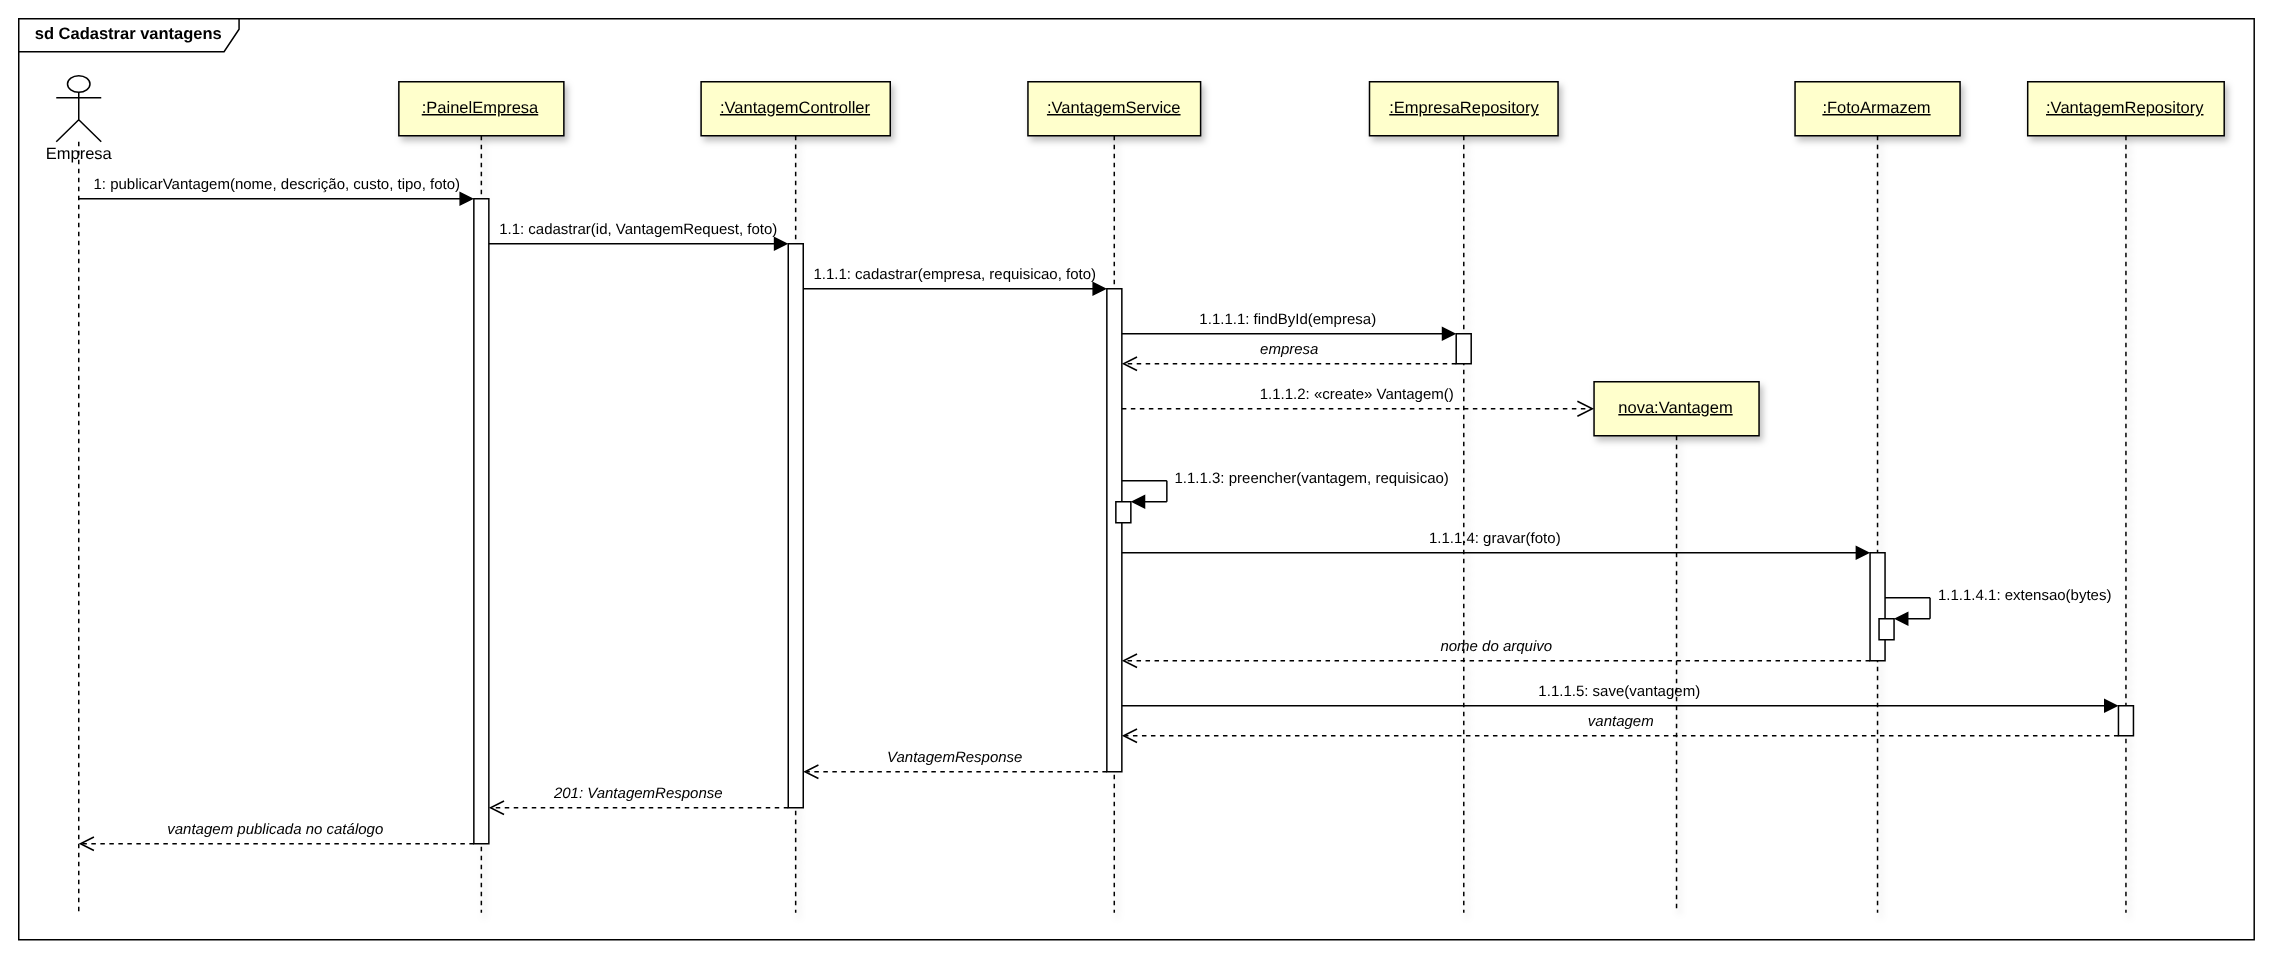

The diagram above was exported from draw.io. Its source (the exported page's mxGraphModel, read from the mxfile embedded in the PNG):
<mxGraphModel dx="0" dy="0" grid="0" gridSize="10" guides="1" tooltips="1" connect="1" arrows="1" fold="1" page="0" pageScale="1" math="0" shadow="0">
  <root>
    <mxCell id="0" />
    <mxCell id="1" parent="0" />
    <mxCell id="seq5-2" value="sd Cadastrar vantagens" style="shape=umlFrame;whiteSpace=wrap;html=1;pointerEvents=0;width=146.875;height=22;fontSize=11;fontStyle=1;fillColor=none;swimlaneFillColor=none;" vertex="1" parent="1">
      <mxGeometry x="20.0" y="8.0" width="1490.3" height="614.0" as="geometry" />
    </mxCell>
    <mxCell id="seq5-3" value="" style="shape=umlLifeline;participant=umlActor;perimeter=lifelinePerimeter;whiteSpace=wrap;html=1;container=0;collapsible=0;recursiveResize=0;outlineConnect=0;size=44;fontSize=11;verticalAlign=top;labelPosition=center;verticalLabelPosition=top;align=center;spacingBottom=2;fillColor=#FFFFFF;" vertex="1" parent="1">
      <mxGeometry x="45.0" y="46.0" width="30.0" height="558.0" as="geometry" />
    </mxCell>
    <mxCell id="seq5-4" value="Empresa" style="text;html=1;align=center;verticalAlign=top;fontSize=11;resizable=0;points=[];" vertex="1" parent="1">
      <mxGeometry x="32.0" y="86.0" width="56.0" height="16.0" as="geometry" />
    </mxCell>
    <mxCell id="seq5-5" value="&lt;u&gt;:PainelEmpresa&lt;/u&gt;" style="shape=umlLifeline;perimeter=lifelinePerimeter;whiteSpace=wrap;html=1;container=0;collapsible=0;recursiveResize=0;outlineConnect=0;size=36;fillColor=#FFFFCC;strokeColor=#000000;shadow=1;fontSize=11;" vertex="1" parent="1">
      <mxGeometry x="273.4" y="50.0" width="110.0" height="554.0" as="geometry" />
    </mxCell>
    <mxCell id="seq5-6" value="&lt;u&gt;:VantagemController&lt;/u&gt;" style="shape=umlLifeline;perimeter=lifelinePerimeter;whiteSpace=wrap;html=1;container=0;collapsible=0;recursiveResize=0;outlineConnect=0;size=36;fillColor=#FFFFCC;strokeColor=#000000;shadow=1;fontSize=11;" vertex="1" parent="1">
      <mxGeometry x="474.9" y="50.0" width="126.1" height="554.0" as="geometry" />
    </mxCell>
    <mxCell id="seq5-7" value="&lt;u&gt;:VantagemService&lt;/u&gt;" style="shape=umlLifeline;perimeter=lifelinePerimeter;whiteSpace=wrap;html=1;container=0;collapsible=0;recursiveResize=0;outlineConnect=0;size=36;fillColor=#FFFFCC;strokeColor=#000000;shadow=1;fontSize=11;" vertex="1" parent="1">
      <mxGeometry x="692.8" y="50.0" width="115.1" height="554.0" as="geometry" />
    </mxCell>
    <mxCell id="seq5-8" value="&lt;u&gt;:EmpresaRepository&lt;/u&gt;" style="shape=umlLifeline;perimeter=lifelinePerimeter;whiteSpace=wrap;html=1;container=0;collapsible=0;recursiveResize=0;outlineConnect=0;size=36;fillColor=#FFFFCC;strokeColor=#000000;shadow=1;fontSize=11;" vertex="1" parent="1">
      <mxGeometry x="920.5" y="50.0" width="125.7" height="554.0" as="geometry" />
    </mxCell>
    <mxCell id="seq5-9" value="&lt;u&gt;nova:Vantagem&lt;/u&gt;" style="shape=umlLifeline;perimeter=lifelinePerimeter;whiteSpace=wrap;html=1;container=0;collapsible=0;recursiveResize=0;outlineConnect=0;size=36;fillColor=#FFFFCC;strokeColor=#000000;shadow=1;fontSize=11;" vertex="1" parent="1">
      <mxGeometry x="1070.2" y="250.0" width="110.0" height="354.0" as="geometry" />
    </mxCell>
    <mxCell id="seq5-10" value="&lt;u&gt;:FotoArmazem&lt;/u&gt;" style="shape=umlLifeline;perimeter=lifelinePerimeter;whiteSpace=wrap;html=1;container=0;collapsible=0;recursiveResize=0;outlineConnect=0;size=36;fillColor=#FFFFCC;strokeColor=#000000;shadow=1;fontSize=11;" vertex="1" parent="1">
      <mxGeometry x="1204.2" y="50.0" width="110.0" height="554.0" as="geometry" />
    </mxCell>
    <mxCell id="seq5-11" value="&lt;u&gt;:VantagemRepository&lt;/u&gt;" style="shape=umlLifeline;perimeter=lifelinePerimeter;whiteSpace=wrap;html=1;container=0;collapsible=0;recursiveResize=0;outlineConnect=0;size=36;fillColor=#FFFFCC;strokeColor=#000000;shadow=1;fontSize=11;" vertex="1" parent="1">
      <mxGeometry x="1359.3" y="50.0" width="131.0" height="554.0" as="geometry" />
    </mxCell>
    <mxCell id="seq5-12" value="" style="html=1;points=[];perimeter=orthogonalPerimeter;outlineConnect=0;fillColor=#FFFFFF;strokeColor=#000000;" vertex="1" parent="1">
      <mxGeometry x="323.4" y="128.0" width="10.0" height="430.0" as="geometry" />
    </mxCell>
    <mxCell id="seq5-13" value="" style="html=1;points=[];perimeter=orthogonalPerimeter;outlineConnect=0;fillColor=#FFFFFF;strokeColor=#000000;" vertex="1" parent="1">
      <mxGeometry x="533.0" y="158.0" width="10.0" height="376.0" as="geometry" />
    </mxCell>
    <mxCell id="seq5-14" value="" style="html=1;points=[];perimeter=orthogonalPerimeter;outlineConnect=0;fillColor=#FFFFFF;strokeColor=#000000;" vertex="1" parent="1">
      <mxGeometry x="745.4" y="188.0" width="10.0" height="322.0" as="geometry" />
    </mxCell>
    <mxCell id="seq5-15" value="" style="html=1;points=[];perimeter=orthogonalPerimeter;outlineConnect=0;fillColor=#FFFFFF;strokeColor=#000000;" vertex="1" parent="1">
      <mxGeometry x="751.4" y="330.0" width="10.0" height="14.0" as="geometry" />
    </mxCell>
    <mxCell id="seq5-16" value="" style="html=1;points=[];perimeter=orthogonalPerimeter;outlineConnect=0;fillColor=#FFFFFF;strokeColor=#000000;" vertex="1" parent="1">
      <mxGeometry x="978.3" y="218.0" width="10.0" height="20.0" as="geometry" />
    </mxCell>
    <mxCell id="seq5-17" value="" style="html=1;points=[];perimeter=orthogonalPerimeter;outlineConnect=0;fillColor=#FFFFFF;strokeColor=#000000;" vertex="1" parent="1">
      <mxGeometry x="1254.2" y="364.0" width="10.0" height="72.0" as="geometry" />
    </mxCell>
    <mxCell id="seq5-18" value="" style="html=1;points=[];perimeter=orthogonalPerimeter;outlineConnect=0;fillColor=#FFFFFF;strokeColor=#000000;" vertex="1" parent="1">
      <mxGeometry x="1260.2" y="408.0" width="10.0" height="14.0" as="geometry" />
    </mxCell>
    <mxCell id="seq5-19" value="" style="html=1;points=[];perimeter=orthogonalPerimeter;outlineConnect=0;fillColor=#FFFFFF;strokeColor=#000000;" vertex="1" parent="1">
      <mxGeometry x="1419.8" y="466.0" width="10.0" height="20.0" as="geometry" />
    </mxCell>
    <mxCell id="seq5-20" value="1: publicarVantagem(nome, descrição, custo, tipo, foto)" style="html=1;verticalAlign=bottom;endArrow=block;endFill=1;endSize=7;rounded=0;fontSize=10;labelBackgroundColor=none;" edge="1" parent="1">
      <mxGeometry relative="1" as="geometry">
        <mxPoint x="60.0" y="128.0" as="sourcePoint" />
        <mxPoint x="323.4" y="128.0" as="targetPoint" />
      </mxGeometry>
    </mxCell>
    <mxCell id="seq5-21" value="1.1: cadastrar(id, VantagemRequest, foto)" style="html=1;verticalAlign=bottom;endArrow=block;endFill=1;endSize=7;rounded=0;fontSize=10;labelBackgroundColor=none;" edge="1" parent="1">
      <mxGeometry relative="1" as="geometry">
        <mxPoint x="333.4" y="158.0" as="sourcePoint" />
        <mxPoint x="533.0" y="158.0" as="targetPoint" />
      </mxGeometry>
    </mxCell>
    <mxCell id="seq5-22" value="1.1.1: cadastrar(empresa, requisicao, foto)" style="html=1;verticalAlign=bottom;endArrow=block;endFill=1;endSize=7;rounded=0;fontSize=10;labelBackgroundColor=none;" edge="1" parent="1">
      <mxGeometry relative="1" as="geometry">
        <mxPoint x="543.0" y="188.0" as="sourcePoint" />
        <mxPoint x="745.4" y="188.0" as="targetPoint" />
      </mxGeometry>
    </mxCell>
    <mxCell id="seq5-23" value="1.1.1.1: findById(empresa)" style="html=1;verticalAlign=bottom;endArrow=block;endFill=1;endSize=7;rounded=0;fontSize=10;labelBackgroundColor=none;" edge="1" parent="1">
      <mxGeometry relative="1" as="geometry">
        <mxPoint x="755.4" y="218.0" as="sourcePoint" />
        <mxPoint x="978.3" y="218.0" as="targetPoint" />
      </mxGeometry>
    </mxCell>
    <mxCell id="seq5-24" value="empresa" style="html=1;verticalAlign=bottom;endArrow=open;endFill=0;endSize=8;dashed=1;rounded=0;fontSize=10;labelBackgroundColor=none;fontStyle=2;" edge="1" parent="1">
      <mxGeometry relative="1" as="geometry">
        <mxPoint x="978.3" y="238.0" as="sourcePoint" />
        <mxPoint x="755.4" y="238.0" as="targetPoint" />
      </mxGeometry>
    </mxCell>
    <mxCell id="seq5-25" value="1.1.1.2: «create» Vantagem()" style="html=1;verticalAlign=bottom;endArrow=open;endFill=0;endSize=9;dashed=1;rounded=0;fontSize=10;labelBackgroundColor=none;" edge="1" parent="1">
      <mxGeometry relative="1" as="geometry">
        <mxPoint x="755.4" y="268.0" as="sourcePoint" />
        <mxPoint x="1070.2" y="268.0" as="targetPoint" />
      </mxGeometry>
    </mxCell>
    <mxCell id="seq5-26" value="1.1.1.4: gravar(foto)" style="html=1;verticalAlign=bottom;endArrow=block;endFill=1;endSize=7;rounded=0;fontSize=10;labelBackgroundColor=none;" edge="1" parent="1">
      <mxGeometry relative="1" as="geometry">
        <mxPoint x="755.4" y="364.0" as="sourcePoint" />
        <mxPoint x="1254.2" y="364.0" as="targetPoint" />
      </mxGeometry>
    </mxCell>
    <mxCell id="seq5-27" value="nome do arquivo" style="html=1;verticalAlign=bottom;endArrow=open;endFill=0;endSize=8;dashed=1;rounded=0;fontSize=10;labelBackgroundColor=none;fontStyle=2;" edge="1" parent="1">
      <mxGeometry relative="1" as="geometry">
        <mxPoint x="1254.2" y="436.0" as="sourcePoint" />
        <mxPoint x="755.4" y="436.0" as="targetPoint" />
      </mxGeometry>
    </mxCell>
    <mxCell id="seq5-28" value="1.1.1.5: save(vantagem)" style="html=1;verticalAlign=bottom;endArrow=block;endFill=1;endSize=7;rounded=0;fontSize=10;labelBackgroundColor=none;" edge="1" parent="1">
      <mxGeometry relative="1" as="geometry">
        <mxPoint x="755.4" y="466.0" as="sourcePoint" />
        <mxPoint x="1419.8" y="466.0" as="targetPoint" />
      </mxGeometry>
    </mxCell>
    <mxCell id="seq5-29" value="vantagem" style="html=1;verticalAlign=bottom;endArrow=open;endFill=0;endSize=8;dashed=1;rounded=0;fontSize=10;labelBackgroundColor=none;fontStyle=2;" edge="1" parent="1">
      <mxGeometry relative="1" as="geometry">
        <mxPoint x="1419.8" y="486.0" as="sourcePoint" />
        <mxPoint x="755.4" y="486.0" as="targetPoint" />
      </mxGeometry>
    </mxCell>
    <mxCell id="seq5-30" value="VantagemResponse" style="html=1;verticalAlign=bottom;endArrow=open;endFill=0;endSize=8;dashed=1;rounded=0;fontSize=10;labelBackgroundColor=none;fontStyle=2;" edge="1" parent="1">
      <mxGeometry relative="1" as="geometry">
        <mxPoint x="745.4" y="510.0" as="sourcePoint" />
        <mxPoint x="543.0" y="510.0" as="targetPoint" />
      </mxGeometry>
    </mxCell>
    <mxCell id="seq5-31" value="201: VantagemResponse" style="html=1;verticalAlign=bottom;endArrow=open;endFill=0;endSize=8;dashed=1;rounded=0;fontSize=10;labelBackgroundColor=none;fontStyle=2;" edge="1" parent="1">
      <mxGeometry relative="1" as="geometry">
        <mxPoint x="533.0" y="534.0" as="sourcePoint" />
        <mxPoint x="333.4" y="534.0" as="targetPoint" />
      </mxGeometry>
    </mxCell>
    <mxCell id="seq5-32" value="vantagem publicada no catálogo" style="html=1;verticalAlign=bottom;endArrow=open;endFill=0;endSize=8;dashed=1;rounded=0;fontSize=10;labelBackgroundColor=none;fontStyle=2;" edge="1" parent="1">
      <mxGeometry relative="1" as="geometry">
        <mxPoint x="323.4" y="558.0" as="sourcePoint" />
        <mxPoint x="60.0" y="558.0" as="targetPoint" />
      </mxGeometry>
    </mxCell>
    <mxCell id="seq5-33" value="" style="html=1;endArrow=none;rounded=0;" edge="1" parent="1">
      <mxGeometry relative="1" as="geometry">
        <mxPoint x="755.4" y="316.0" as="sourcePoint" />
        <mxPoint x="785.4" y="316.0" as="targetPoint" />
      </mxGeometry>
    </mxCell>
    <mxCell id="seq5-34" value="" style="html=1;endArrow=none;rounded=0;" edge="1" parent="1">
      <mxGeometry relative="1" as="geometry">
        <mxPoint x="785.4" y="316.0" as="sourcePoint" />
        <mxPoint x="785.4" y="330.0" as="targetPoint" />
      </mxGeometry>
    </mxCell>
    <mxCell id="seq5-35" value="" style="html=1;endArrow=block;endFill=1;endSize=7;rounded=0;fontSize=10;labelBackgroundColor=none;" edge="1" parent="1">
      <mxGeometry relative="1" as="geometry">
        <mxPoint x="785.4" y="330.0" as="sourcePoint" />
        <mxPoint x="761.4" y="330.0" as="targetPoint" />
      </mxGeometry>
    </mxCell>
    <mxCell id="seq5-36" value="1.1.1.3: preencher(vantagem, requisicao)" style="text;html=1;align=left;verticalAlign=middle;fontSize=10;resizable=0;points=[];" vertex="1" parent="1">
      <mxGeometry x="789.4" y="307.0" width="190.9" height="16.0" as="geometry" />
    </mxCell>
    <mxCell id="seq5-37" value="" style="html=1;endArrow=none;rounded=0;" edge="1" parent="1">
      <mxGeometry relative="1" as="geometry">
        <mxPoint x="1264.2" y="394.0" as="sourcePoint" />
        <mxPoint x="1294.2" y="394.0" as="targetPoint" />
      </mxGeometry>
    </mxCell>
    <mxCell id="seq5-38" value="" style="html=1;endArrow=none;rounded=0;" edge="1" parent="1">
      <mxGeometry relative="1" as="geometry">
        <mxPoint x="1294.2" y="394.0" as="sourcePoint" />
        <mxPoint x="1294.2" y="408.0" as="targetPoint" />
      </mxGeometry>
    </mxCell>
    <mxCell id="seq5-39" value="" style="html=1;endArrow=block;endFill=1;endSize=7;rounded=0;fontSize=10;labelBackgroundColor=none;" edge="1" parent="1">
      <mxGeometry relative="1" as="geometry">
        <mxPoint x="1294.2" y="408.0" as="sourcePoint" />
        <mxPoint x="1270.2" y="408.0" as="targetPoint" />
      </mxGeometry>
    </mxCell>
    <mxCell id="seq5-40" value="1.1.1.4.1: extensao(bytes)" style="text;html=1;align=left;verticalAlign=middle;fontSize=10;resizable=0;points=[];" vertex="1" parent="1">
      <mxGeometry x="1298.2" y="385.0" width="123.7" height="16.0" as="geometry" />
    </mxCell>
  </root>
</mxGraphModel>